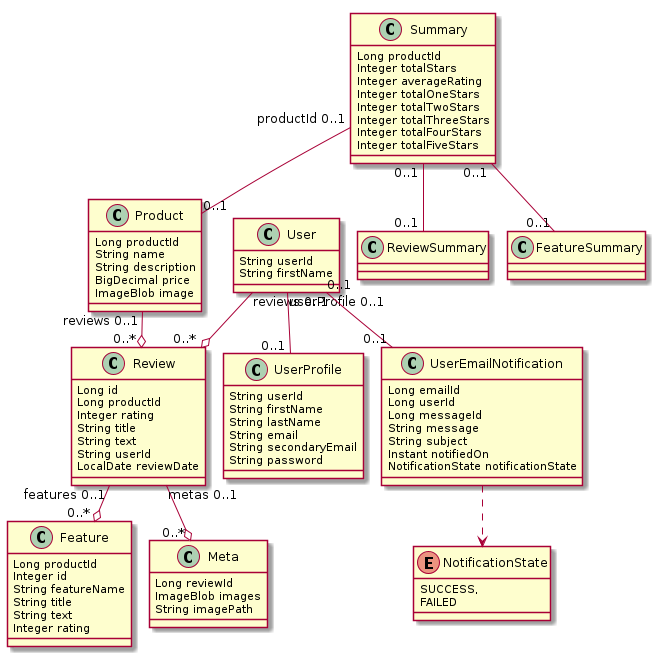

The diagram above was rendered by PlantUML. Its source (embedded in the PNG):
@startuml
	!pragma layout smetana
	!pragma syntax class
	class Product  {
		Long productId
		String name
		String description
		BigDecimal price
		ImageBlob image
	}
	class Review  {
		Long id
		Long productId
		Integer rating
		String title
		String text
		String userId
		LocalDate reviewDate
	}
	class User  {
		String userId
		String firstName
	}
	class UserProfile  {
		String userId
		String firstName
		String lastName
		String email
		String secondaryEmail
		String password
	}
	class UserEmailNotification  {
		Long emailId
		Long userId
		Long messageId
		String message
		String subject
		Instant notifiedOn
		NotificationState notificationState
	}
	UserEmailNotification ..> NotificationState
	enum NotificationState {
		SUCCESS, 
		FAILED 
	}
	class Summary  {
		Long productId
		Integer totalStars
		Integer averageRating
		Integer totalOneStars
		Integer totalTwoStars
		Integer totalThreeStars
		Integer totalFourStars
		Integer totalFiveStars
	}
	class ReviewSummary  {
	}
	class FeatureSummary  {
	}
	class Feature  {
		Long productId
		Integer id
		String featureName
		String title
		String text
		Integer rating
	}
	class Meta  {
		Long reviewId
		ImageBlob images
		String imagePath
	}
	User  "reviews 0..1 " --o "0..* "  Review
	Product  "reviews 0..1 " --o "0..* "  Review
	Review  "features 0..1 " --o "0..* "  Feature
	Review  "metas 0..1 " --o "0..* "  Meta
	Summary  "0..1 " -- "0..1 "  ReviewSummary
	Summary  "0..1 " -- "0..1 "  FeatureSummary
	User  "userProfile 0..1 " -- "0..1 "  UserProfile
	Summary  "productId 0..1 " -- "0..1 "  Product
	User  "0..1 " -- "0..1 "  UserEmailNotification
@enduml